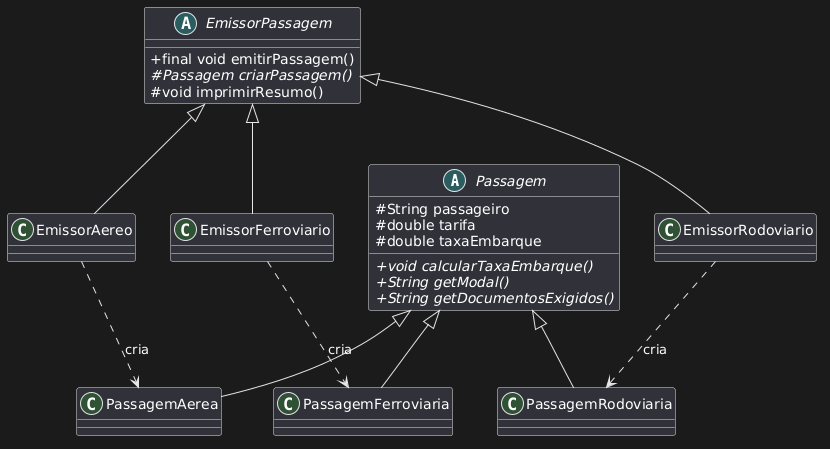

The diagram above was rendered by PlantUML. Its source (embedded in the PNG):
@startuml
skinparam classAttributeIconSize 0

abstract class Passagem {
    # String passageiro
    # double tarifa
    # double taxaEmbarque
    + {abstract} void calcularTaxaEmbarque()
    + {abstract} String getModal()
    + {abstract} String getDocumentosExigidos()
}

class PassagemAerea
class PassagemRodoviaria
class PassagemFerroviaria

Passagem <|-- PassagemAerea
Passagem <|-- PassagemRodoviaria
Passagem <|-- PassagemFerroviaria

abstract class EmissorPassagem {
    + final void emitirPassagem()
    # {abstract} Passagem criarPassagem()
    # void imprimirResumo()
}

class EmissorAereo
class EmissorRodoviario
class EmissorFerroviario

EmissorPassagem <|-- EmissorAereo
EmissorPassagem <|-- EmissorRodoviario
EmissorPassagem <|-- EmissorFerroviario

EmissorAereo ..> PassagemAerea : cria
EmissorRodoviario ..> PassagemRodoviaria : cria
EmissorFerroviario ..> PassagemFerroviaria : cria
@enduml